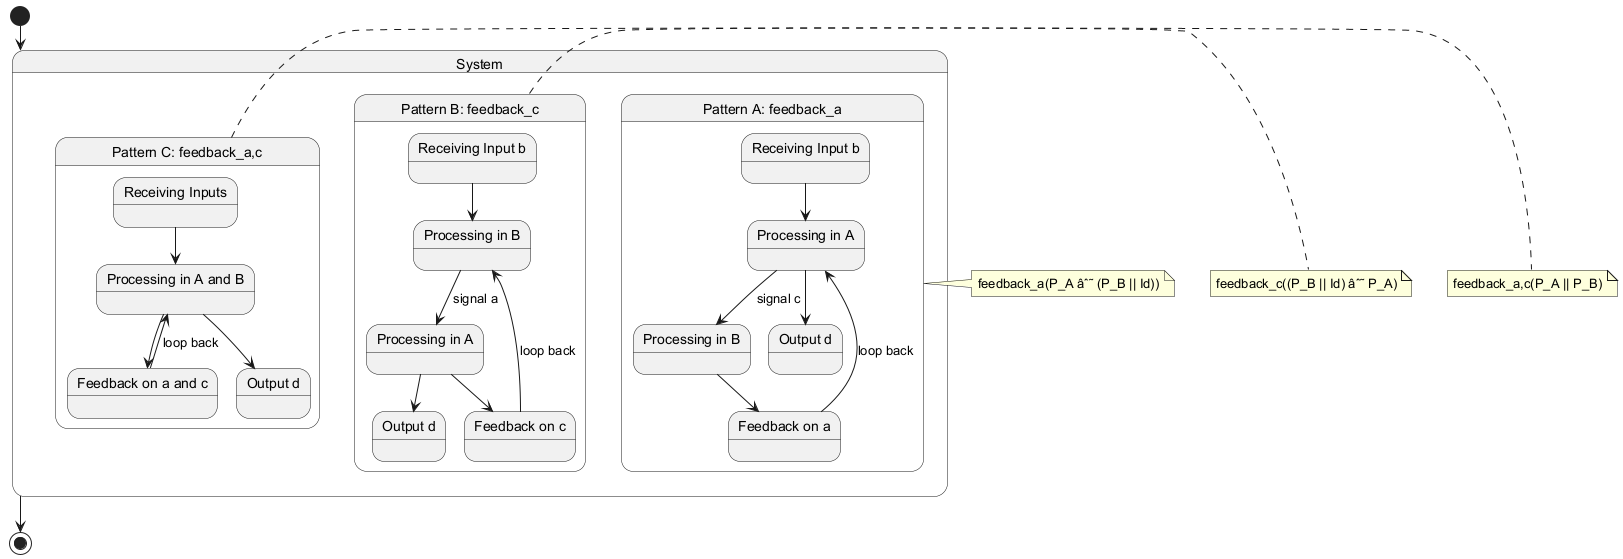

The diagram above was rendered by PlantUML. Its source (embedded in the PNG):
@startuml
state "System" as SYS {
  state "Pattern A: feedback_a" as PA {
    state "Receiving Input b" as A1
    state "Processing in A" as A2
    state "Processing in B" as A3
    state "Feedback on a" as A4
    state "Output d" as A5
    
    A1 --> A2
    A2 --> A3 : signal c
    A3 --> A4
    A4 --> A2 : loop back
    A2 --> A5
  }
  
  state "Pattern B: feedback_c" as PB {
    state "Receiving Input b" as B1
    state "Processing in B" as B2
    state "Processing in A" as B3
    state "Feedback on c" as B4
    state "Output d" as B5
    
    B1 --> B2
    B2 --> B3 : signal a
    B3 --> B4
    B4 --> B2 : loop back
    B3 --> B5
  }
  
  state "Pattern C: feedback_a,c" as PC {
    state "Receiving Inputs" as C1
    state "Processing in A and B" as C2
    state "Feedback on a and c" as C3
    state "Output d" as C4
    
    C1 --> C2
    C2 --> C3
    C3 --> C2 : loop back
    C2 --> C4
  }
}

[*] --> SYS
SYS --> [*]

note right of PA
  feedback_a(P_A âˆ˜ (P_B || Id))
end note

note right of PB
  feedback_c((P_B || Id) âˆ˜ P_A)
end note

note right of PC
  feedback_a,c(P_A || P_B)
end note
@enduml